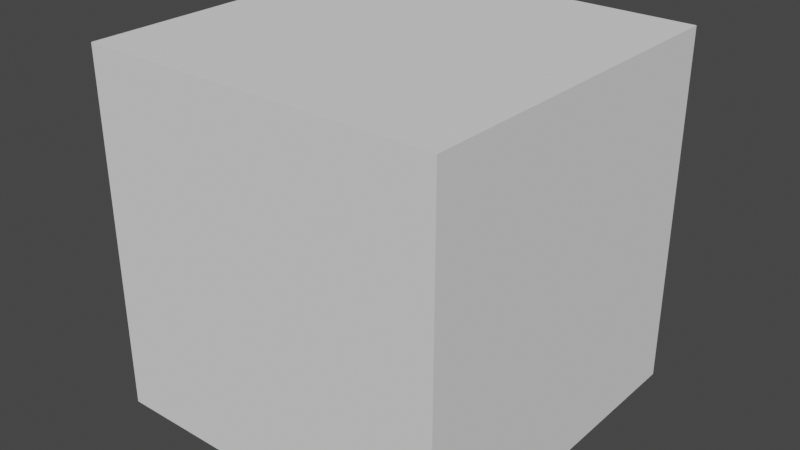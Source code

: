 # Source: mattest02.blend  (saved by Blender 3.0.42; exported with 4.5.12 LTS)
import bpy
from mathutils import Matrix  # noqa: F401  (used for matrix-valued properties, if any)

bpy.ops.wm.read_factory_settings(use_empty=True)
scene = bpy.context.scene
scene.name = 'Scene'

# ---- world
world_world = bpy.data.worlds.new('World'); scene.world = world_world
world_world.use_nodes = True; world_world.node_tree.nodes.clear()
_N = world_world.node_tree.nodes; _L = world_world.node_tree.links
n0 = _N.new('ShaderNodeOutputWorld'); n0.name = 'World Output'; n0.location = (300, 300)
n1 = _N.new('ShaderNodeBackground'); n1.name = 'Background'; n1.location = (10, 300)
n1.inputs[0].default_value = (0.05088, 0.05088, 0.05088, 1.0)
_L.new(n1.outputs[0], n0.inputs[0])
n0.is_active_output = True
world_world.color = (0.05088, 0.05088, 0.05088)
world_world.use_sun_shadow = False
world_world.sun_shadow_jitter_overblur = 0.0

# ---- meshes
me_cube = bpy.data.meshes.new('Cube')
me_cube.from_pydata([(-1.0, -1.0, -1.0), (-1.0, -1.0, 1.0), (-1.0, 1.0, -1.0), (-1.0, 1.0, 1.0), (1.0, -1.0, -1.0), (1.0, -1.0, 1.0), (1.0, 1.0, -1.0), (1.0, 1.0, 1.0)], [], [(0, 1, 3, 2), (2, 3, 7, 6), (6, 7, 5, 4), (4, 5, 1, 0), (2, 6, 4, 0), (7, 3, 1, 5)])
_uv = me_cube.uv_layers.new(name='UVMap')
_uv.uv.foreach_set('vector', [0.375, 0.0, 0.625, 0.0, 0.625, 0.25, 0.375, 0.25, 0.375, 0.25, 0.625, 0.25, 0.625, 0.5, 0.375, 0.5, 0.375, 0.5, 0.625, 0.5, 0.625, 0.75, 0.375, 0.75, 0.375, 0.75, 0.625, 0.75, 0.625, 1.0, 0.375, 1.0, 0.125, 0.5, 0.375, 0.5, 0.375, 0.75, 0.125, 0.75, 0.625, 0.5, 0.875, 0.5, 0.875, 0.75, 0.625, 0.75])
me_cube.use_remesh_fix_poles = True
me_cube.use_remesh_preserve_attributes = False
me_cube.update()

# ---- objects
ob_cube = bpy.data.objects.new('Cube', me_cube)

# ---- transforms, parenting, visibility, modifiers, constraints
ob_cube.location = (0.0, -12.61, 0.0)

# ---- collection membership
scene.collection.objects.link(ob_cube)

# ---- scene / render settings (as saved in the file)
scene.frame_start = 1; scene.frame_end = 250; scene.frame_set(1)
scene.render.engine = 'CYCLES'
scene.render.image_settings.color_depth = '16'
scene.render.image_settings.compression = 0
scene.render.film_transparent = True
scene.render.use_border = True
scene.render.use_placeholder = True
scene.render.use_overwrite = False
scene.cycles.samples = 1
scene.cycles.sampling_pattern = 'TABULATED_SOBOL'
scene.cycles.use_light_tree = False
scene.view_settings.view_transform = 'Filmic'
bpy.context.view_layer.update()

# ---- added for rendering (the .blend has no active camera and no usable light): camera, sun
cam_auto = bpy.data.cameras.new('AutoCamera')
cam_auto.lens = 50.0
cam_auto.sensor_width = 36.0
cam_auto.clip_end = 1000.0
ob_auto_camera = bpy.data.objects.new('AutoCamera', cam_auto)
scene.collection.objects.link(ob_auto_camera)
ob_auto_camera.location = (3.20507, -16.4601, 2.56406)
ob_auto_camera.rotation_euler = (1.09748, -7.21219e-08, 0.694738)
scene.camera = ob_auto_camera
light_auto_sun = bpy.data.lights.new('AutoSun', 'SUN')
light_auto_sun.energy = 3.0
light_auto_sun.angle = 0.0523599
ob_auto_sun = bpy.data.objects.new('AutoSun', light_auto_sun)
scene.collection.objects.link(ob_auto_sun)
ob_auto_sun.rotation_euler = (0.872665, 0.174533, 0.523599)
bpy.context.view_layer.update()
